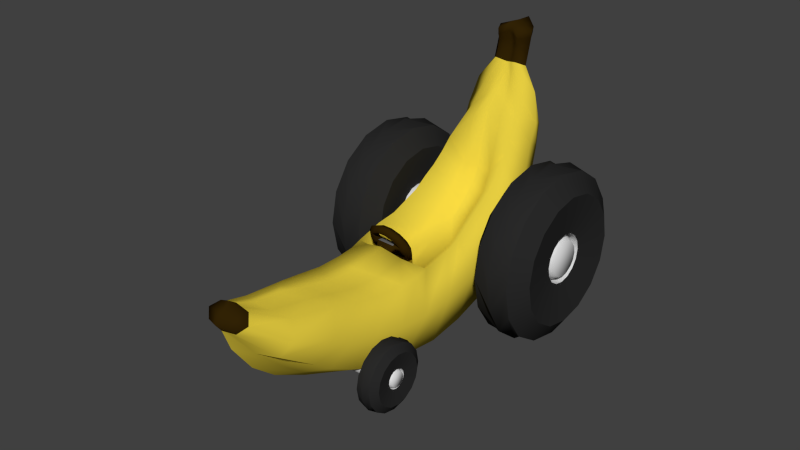 # Source: banana_cart.blend  (saved by Blender 2.70.0; exported with 4.5.12 LTS)
import bpy
from mathutils import Matrix  # noqa: F401  (used for matrix-valued properties, if any)

bpy.ops.wm.read_factory_settings(use_empty=True)
scene = bpy.context.scene
scene.name = 'Scene'

# ---- collections
col_collection_1 = bpy.data.collections.new('Collection 1'); scene.collection.children.link(col_collection_1)

# ---- materials (node trees are filled in below, after node groups)
mat_material_004 = bpy.data.materials.new('Material.004')
mat_material_004.alpha_threshold = 0.0
mat_material_004.use_transparent_shadow = False
mat_material_004.diffuse_color = (0.7231, 0.7231, 0.7231, 1.0)
mat_material_004.roughness = 0.5
mat_material_004.line_color = (0.0, 0.0, 0.0, 1.0)
mat_material_005 = bpy.data.materials.new('Material.005')
mat_material_005.alpha_threshold = 0.0
mat_material_005.use_transparent_shadow = False
mat_material_005.diffuse_color = (0.02315, 0.02315, 0.02315, 1.0)
mat_material_005.roughness = 0.5
mat_material_005.line_color = (0.0, 0.0, 0.0, 1.0)
mat_materialwheelwhite = bpy.data.materials.new('MaterialWheelWhite')
mat_materialwheelwhite.alpha_threshold = 0.0
mat_materialwheelwhite.use_transparent_shadow = False
mat_materialwheelwhite.diffuse_color = (0.7231, 0.7231, 0.7231, 1.0)
mat_materialwheelwhite.roughness = 0.5
mat_materialwheelwhite.specular_intensity = 1.0
mat_materialwheelwhite.line_color = (0.0, 0.0, 0.0, 1.0)
mat_materialweelblack = bpy.data.materials.new('MaterialWeelBlack')
mat_materialweelblack.alpha_threshold = 0.0
mat_materialweelblack.use_transparent_shadow = False
mat_materialweelblack.diffuse_color = (0.02315, 0.02315, 0.02315, 1.0)
mat_materialweelblack.roughness = 0.5
mat_materialweelblack.specular_intensity = 0.1235
mat_materialweelblack.line_color = (0.0, 0.0, 0.0, 1.0)
mat_material_001 = bpy.data.materials.new('Material.001')
mat_material_001.alpha_threshold = 0.0
mat_material_001.use_transparent_shadow = False
mat_material_001.diffuse_color = (0.03071, 0.016, 0.001518, 1.0)
mat_material_001.roughness = 0.5
mat_material_001.line_color = (0.0, 0.0, 0.0, 1.0)
mat_material = bpy.data.materials.new('Material')
mat_material.alpha_threshold = 0.0
mat_material.use_transparent_shadow = False
mat_material.diffuse_color = (0.1193, 0.1193, 0.1193, 1.0)
mat_material.roughness = 0.5
mat_material.line_color = (0.0, 0.0, 0.0, 1.0)
mat_materialbanana = bpy.data.materials.new('MaterialBanana')
mat_materialbanana.alpha_threshold = 0.0
mat_materialbanana.use_transparent_shadow = False
mat_materialbanana.diffuse_color = (0.8, 0.6205, 0.05326, 1.0)
mat_materialbanana.roughness = 0.5
mat_materialbanana.specular_intensity = 0.07647
mat_materialbanana.line_color = (0.0, 0.0, 0.0, 1.0)
mat_materialends = bpy.data.materials.new('MaterialEnds')
mat_materialends.alpha_threshold = 0.0
mat_materialends.use_transparent_shadow = False
mat_materialends.diffuse_color = (0.03071, 0.016, 0.001518, 1.0)
mat_materialends.roughness = 0.5
mat_materialends.specular_intensity = 0.06471
mat_materialends.line_color = (0.0, 0.0, 0.0, 1.0)

# ---- material node trees

# ---- world
world_world = bpy.data.worlds.new('World'); scene.world = world_world
world_world.color = (0.05088, 0.05088, 0.05088)
world_world.use_sun_shadow = False
world_world.sun_shadow_jitter_overblur = 0.0
world_world.cycles.sampling_method = 'MANUAL'
world_world.cycles.sample_map_resolution = 256

# ---- meshes
me_cylinder_002 = bpy.data.meshes.new('Cylinder.002')
me_cylinder_002.from_pydata([(4.201, 1.932, 2.722), (4.201, 1.817, 2.142), (4.201, 1.488, 1.651), (4.201, 0.9971, 1.323), (4.201, 0.4177, 1.208), (4.201, -0.1618, 1.323), (4.201, -0.653, 1.651), (4.201, -0.9812, 2.142), (4.201, -1.096, 2.722), (4.201, -0.9812, 3.301), (4.201, -0.653, 3.792), (4.201, -0.1618, 4.121), (4.201, 0.4177, 4.236), (4.201, 0.9971, 4.121), (4.201, 1.488, 3.792), (4.201, 1.817, 3.301), (4.066, 0.9982, 2.722), (4.066, 0.954, 2.5), (4.066, 0.8282, 2.311), (4.066, 0.6398, 2.186), (4.066, 0.4177, 2.141), (4.066, 0.1955, 2.186), (4.066, 0.007172, 2.311), (4.066, -0.1187, 2.5), (4.066, -0.1629, 2.722), (4.066, -0.1187, 2.944), (4.066, 0.007172, 3.132), (4.066, 0.1955, 3.258), (4.066, 0.4177, 3.302), (4.066, 0.6398, 3.258), (4.066, 0.8282, 3.132), (4.066, 0.954, 2.944), (3.825, 0.9982, 2.722), (3.825, 0.954, 2.5), (3.825, 0.8282, 2.311), (3.825, 0.6398, 2.186), (3.825, 0.4177, 2.141), (3.825, 0.1955, 2.186), (3.825, 0.007172, 2.311), (3.825, -0.1187, 2.5), (3.825, -0.1629, 2.722), (3.825, -0.1187, 2.944), (3.825, 0.007172, 3.132), (3.825, 0.1955, 3.258), (3.825, 0.4177, 3.302), (3.825, 0.6398, 3.258), (3.825, 0.8282, 3.132), (3.825, 0.954, 2.944), (3.913, 2.219, 1.976), (3.913, 1.796, 1.343), (3.913, 1.164, 0.9205), (3.913, 0.4177, 0.7721), (3.913, -0.3285, 0.9205), (3.913, -0.961, 1.343), (3.913, -1.384, 1.976), (3.913, -1.532, 2.722), (3.913, -1.384, 3.468), (3.913, -0.961, 4.101), (3.913, -0.3285, 4.523), (3.913, 0.4177, 4.672), (3.913, 1.164, 4.523), (3.913, 1.796, 4.101), (3.913, 2.219, 3.468), (3.913, 2.367, 2.722), (3.512, 2.355, 3.357), (3.512, 2.451, 2.568), (3.512, 2.237, 1.801), (3.512, 1.746, 1.175), (3.512, 1.053, 0.7847), (3.512, 0.2634, 0.689), (3.512, -0.5028, 0.9027), (3.512, -1.129, 1.393), (3.512, -1.52, 2.086), (3.512, -1.615, 2.876), (3.512, -1.401, 3.642), (3.512, -0.9107, 4.268), (3.512, -0.2178, 4.659), (3.512, 0.5719, 4.755), (3.512, 1.338, 4.541), (3.512, 1.964, 4.05), (2.824, 1.932, 2.722), (2.824, 1.817, 2.142), (2.824, 1.488, 1.651), (2.824, 0.9971, 1.323), (2.824, 0.4177, 1.208), (2.824, -0.1618, 1.323), (2.824, -0.653, 1.651), (2.824, -0.9812, 2.142), (2.824, -1.096, 2.722), (2.824, -0.9812, 3.301), (2.824, -0.653, 3.792), (2.824, -0.1618, 4.121), (2.824, 0.4177, 4.236), (2.824, 0.9971, 4.121), (2.824, 1.488, 3.792), (2.824, 1.817, 3.301), (2.959, 0.9982, 2.722), (2.959, 0.954, 2.5), (2.959, 0.8282, 2.311), (2.959, 0.6398, 2.186), (2.959, 0.4177, 2.141), (2.959, 0.1955, 2.186), (2.959, 0.007172, 2.311), (2.959, -0.1187, 2.5), (2.959, -0.1629, 2.722), (2.959, -0.1187, 2.944), (2.959, 0.007172, 3.132), (2.959, 0.1955, 3.258), (2.959, 0.4177, 3.302), (2.959, 0.6398, 3.258), (2.959, 0.8282, 3.132), (2.959, 0.954, 2.944), (3.2, 0.9982, 2.722), (3.2, 0.954, 2.5), (3.2, 0.8282, 2.311), (3.2, 0.6398, 2.186), (3.2, 0.4177, 2.141), (3.2, 0.1955, 2.186), (3.2, 0.007172, 2.311), (3.2, -0.1187, 2.5), (3.2, -0.1629, 2.722), (3.2, -0.1187, 2.944), (3.2, 0.007172, 3.132), (3.2, 0.1955, 3.258), (3.2, 0.4177, 3.302), (3.2, 0.6398, 3.258), (3.2, 0.8282, 3.132), (3.2, 0.954, 2.944), (3.112, 2.219, 1.976), (3.112, 1.796, 1.343), (3.112, 1.164, 0.9205), (3.112, 0.4177, 0.7721), (3.112, -0.3285, 0.9205), (3.112, -0.961, 1.343), (3.112, -1.384, 1.976), (3.112, -1.532, 2.722), (3.112, -1.384, 3.468), (3.112, -0.961, 4.101), (3.112, -0.3285, 4.523), (3.112, 0.4177, 4.672), (3.112, 1.164, 4.523), (3.112, 1.796, 4.101), (3.112, 2.219, 3.468), (3.112, 2.367, 2.722), (4.201, 1.932, 2.722), (4.201, 1.817, 2.142), (4.201, 1.488, 1.651), (4.201, 0.9971, 1.323), (4.201, 0.4177, 1.208), (4.201, -0.1618, 1.323), (4.201, -0.653, 1.651), (4.201, -0.9812, 2.142), (4.201, -1.096, 2.722), (4.201, -0.9812, 3.301), (4.201, -0.653, 3.792), (4.201, -0.1618, 4.121), (4.201, 0.4177, 4.236), (4.201, 0.9971, 4.121), (4.201, 1.488, 3.792), (4.201, 1.817, 3.301), (4.066, 0.9982, 2.722), (4.066, 0.954, 2.5), (4.066, 0.8282, 2.311), (4.066, 0.6398, 2.186), (4.066, 0.4177, 2.141), (4.066, 0.1955, 2.186), (4.066, 0.007172, 2.311), (4.066, -0.1187, 2.5), (4.066, -0.1629, 2.722), (4.066, -0.1187, 2.944), (4.066, 0.007172, 3.132), (4.066, 0.1955, 3.258), (4.066, 0.4177, 3.302), (4.066, 0.6398, 3.258), (4.066, 0.8282, 3.132), (4.066, 0.954, 2.944), (3.825, 0.9982, 2.722), (3.825, 0.954, 2.5), (3.825, 0.8282, 2.311), (3.825, 0.6398, 2.186), (3.825, 0.4177, 2.141), (3.825, 0.1955, 2.186), (3.825, 0.007172, 2.311), (3.825, -0.1187, 2.5), (3.825, -0.1629, 2.722), (3.825, -0.1187, 2.944), (3.825, 0.007172, 3.132), (3.825, 0.1955, 3.258), (3.825, 0.4177, 3.302), (3.825, 0.6398, 3.258), (3.825, 0.8282, 3.132), (3.825, 0.954, 2.944), (3.913, 2.367, 2.722), (3.913, 2.219, 1.976), (3.913, 1.796, 1.343), (3.913, 1.164, 0.9205), (3.913, 0.4177, 0.7721), (3.913, -0.3285, 0.9205), (3.913, -0.961, 1.343), (3.913, -1.384, 1.976), (3.913, -1.532, 2.722), (3.913, -1.384, 3.468), (3.913, -0.961, 4.101), (3.913, -0.3285, 4.523), (3.913, 0.4177, 4.672), (3.913, 1.164, 4.523), (3.913, 1.796, 4.101), (3.913, 2.219, 3.468), (2.824, 1.932, 2.722), (2.824, 1.817, 2.142), (2.824, 1.488, 1.651), (2.824, 0.9971, 1.323), (2.824, 0.4177, 1.208), (2.824, -0.1618, 1.323), (2.824, -0.653, 1.651), (2.824, -0.9812, 2.142), (2.824, -1.096, 2.722), (2.824, -0.9812, 3.301), (2.824, -0.653, 3.792), (2.824, -0.1618, 4.121), (2.824, 0.4177, 4.236), (2.824, 0.9971, 4.121), (2.824, 1.488, 3.792), (2.824, 1.817, 3.301), (2.959, 0.9982, 2.722), (2.959, 0.954, 2.5), (2.959, 0.8282, 2.311), (2.959, 0.6398, 2.186), (2.959, 0.4177, 2.141), (2.959, 0.1955, 2.186), (2.959, 0.007172, 2.311), (2.959, -0.1187, 2.5), (2.959, -0.1629, 2.722), (2.959, -0.1187, 2.944), (2.959, 0.007172, 3.132), (2.959, 0.1955, 3.258), (2.959, 0.4177, 3.302), (2.959, 0.6398, 3.258), (2.959, 0.8282, 3.132), (2.959, 0.954, 2.944), (3.2, 0.9982, 2.722), (3.2, 0.954, 2.5), (3.2, 0.8282, 2.311), (3.2, 0.6398, 2.186), (3.2, 0.4177, 2.141), (3.2, 0.1955, 2.186), (3.2, 0.007172, 2.311), (3.2, -0.1187, 2.5), (3.2, -0.1629, 2.722), (3.2, -0.1187, 2.944), (3.2, 0.007172, 3.132), (3.2, 0.1955, 3.258), (3.2, 0.4177, 3.302), (3.2, 0.6398, 3.258), (3.2, 0.8282, 3.132), (3.2, 0.954, 2.944), (3.112, 2.367, 2.722), (3.112, 2.219, 1.976), (3.112, 1.796, 1.343), (3.112, 1.164, 0.9205), (3.112, 0.4177, 0.7721), (3.112, -0.3285, 0.9205), (3.112, -0.961, 1.343), (3.112, -1.384, 1.976), (3.112, -1.532, 2.722), (3.112, -1.384, 3.468), (3.112, -0.961, 4.101), (3.112, -0.3285, 4.523), (3.112, 0.4177, 4.672), (3.112, 1.164, 4.523), (3.112, 1.796, 4.101), (3.112, 2.219, 3.468), (0.0, -0.1187, 2.944), (0.0, 0.9982, 2.722), (0.0, 0.954, 2.5), (0.0, 0.8282, 2.311), (0.0, 0.6398, 2.186), (0.0, 0.4177, 2.141), (0.0, 0.1955, 2.186), (0.0, 0.007172, 2.311), (0.0, -0.1187, 2.5), (0.0, -0.1629, 2.722), (0.0, 0.007172, 3.132), (0.0, 0.1955, 3.258), (0.0, 0.4177, 3.302), (0.0, 0.6398, 3.258), (0.0, 0.8282, 3.132), (0.0, 0.954, 2.944), (4.146, 0.8535, 2.722), (4.146, 0.8203, 2.555), (4.146, 0.7259, 2.414), (4.146, 0.5845, 2.319), (4.146, 0.4177, 2.286), (4.146, 0.2509, 2.319), (4.146, 0.1095, 2.414), (4.146, 0.015, 2.555), (4.146, -0.01818, 2.722), (4.146, 0.1095, 3.03), (4.146, 0.2509, 3.125), (4.146, 0.4177, 3.158), (4.146, 0.5845, 3.125), (4.146, 0.7259, 3.03), (4.146, 0.8203, 2.889), (4.146, 0.015, 2.889)], [], [(3, 146, 18, 19), (192, 0, 1, 193), (193, 1, 2, 194), (194, 2, 147, 195), (195, 147, 4, 196), (196, 4, 5, 197), (197, 5, 6, 198), (198, 6, 7, 199), (199, 7, 8, 200), (200, 8, 9, 201), (201, 9, 10, 202), (202, 10, 11, 203), (203, 11, 12, 204), (204, 12, 13, 205), (205, 13, 14, 206), (207, 15, 0, 192), (206, 14, 15, 207), (25, 168, 184, 41), (158, 157, 29, 30), (145, 144, 16, 17), (156, 155, 27, 28), (154, 153, 169, 26), (152, 151, 23, 24), (150, 149, 21, 22), (148, 3, 19, 20), (144, 159, 31, 16), (146, 145, 17, 18), (157, 156, 28, 29), (155, 154, 26, 27), (153, 152, 24, 169), (151, 150, 22, 23), (149, 148, 20, 21), (159, 158, 30, 31), (32, 33, 34, 35, 36, 37, 38, 39, 40, 185, 42, 43, 44, 45, 46, 47), (167, 166, 182, 183), (165, 164, 180, 181), (175, 174, 190, 191), (163, 162, 178, 179), (174, 173, 189, 190), (161, 160, 176, 177), (172, 171, 187, 188), (170, 25, 41, 186), (168, 167, 183, 184), (166, 165, 181, 182), (164, 163, 179, 180), (160, 175, 191, 176), (162, 161, 177, 178), (173, 172, 188, 189), (171, 170, 186, 187), (64, 63, 48, 65), (65, 48, 49, 66), (66, 49, 50, 67), (67, 50, 51, 68), (68, 51, 52, 69), (69, 52, 53, 70), (70, 53, 54, 71), (71, 54, 55, 72), (72, 55, 56, 73), (73, 56, 57, 74), (74, 57, 58, 75), (75, 58, 59, 76), (76, 59, 60, 77), (77, 60, 61, 78), (79, 62, 63, 64), (78, 61, 62, 79), (83, 99, 98, 210), (256, 257, 81, 80), (257, 258, 82, 81), (258, 259, 211, 82), (259, 260, 84, 211), (260, 261, 85, 84), (261, 262, 86, 85), (262, 263, 87, 86), (263, 264, 88, 87), (264, 265, 89, 88), (265, 266, 90, 89), (266, 267, 91, 90), (267, 268, 92, 91), (268, 269, 93, 92), (269, 270, 94, 93), (271, 256, 80, 95), (270, 271, 95, 94), (105, 121, 248, 232), (222, 110, 109, 221), (209, 97, 96, 208), (220, 108, 107, 219), (218, 106, 233, 217), (216, 104, 103, 215), (214, 102, 101, 213), (212, 100, 99, 83), (208, 96, 111, 223), (210, 98, 97, 209), (221, 109, 108, 220), (219, 107, 106, 218), (217, 233, 104, 216), (215, 103, 102, 214), (213, 101, 100, 212), (223, 111, 110, 222), (112, 113, 114, 115, 116, 117, 118, 119, 120, 249, 122, 123, 124, 125, 126, 127), (231, 247, 246, 230), (229, 245, 244, 228), (239, 255, 254, 238), (227, 243, 242, 226), (238, 254, 253, 237), (225, 241, 240, 224), (236, 252, 251, 235), (234, 250, 121, 105), (232, 248, 247, 231), (230, 246, 245, 229), (228, 244, 243, 227), (224, 240, 255, 239), (226, 242, 241, 225), (237, 253, 252, 236), (235, 251, 250, 234), (64, 65, 128, 143), (65, 66, 129, 128), (66, 67, 130, 129), (67, 68, 131, 130), (68, 69, 132, 131), (69, 70, 133, 132), (70, 71, 134, 133), (71, 72, 135, 134), (72, 73, 136, 135), (73, 74, 137, 136), (74, 75, 138, 137), (75, 76, 139, 138), (76, 77, 140, 139), (77, 78, 141, 140), (79, 64, 143, 142), (78, 79, 142, 141), (235, 234, 282, 283), (105, 232, 281, 272), (231, 230, 279, 280), (229, 228, 277, 278), (239, 238, 286, 287), (227, 226, 275, 276), (238, 237, 285, 286), (225, 224, 273, 274), (236, 235, 283, 284), (234, 105, 272, 282), (232, 231, 280, 281), (230, 229, 278, 279), (228, 227, 276, 277), (224, 239, 287, 273), (226, 225, 274, 275), (237, 236, 284, 285), (288, 302, 301, 300, 299, 298, 297, 303, 296, 295, 294, 293, 292, 291, 290, 289), (40, 39, 295, 296), (38, 37, 293, 294), (36, 35, 291, 292), (32, 47, 302, 288), (34, 33, 289, 290), (45, 44, 299, 300), (185, 40, 296, 303), (43, 42, 297, 298), (39, 38, 294, 295), (37, 36, 292, 293), (47, 46, 301, 302), (35, 34, 290, 291), (46, 45, 300, 301), (33, 32, 288, 289), (44, 43, 298, 299), (42, 185, 303, 297)])
me_cylinder_002.polygons.foreach_set('use_smooth', [True] * 163)
me_cylinder_002.polygons.foreach_set('material_index', [1, 1, 1, 1, 1, 1, 1, 1, 1, 1, 1, 1, 1, 1, 1, 1, 1, 0, 1, 1, 1, 1, 1, 1, 1, 1, 1, 1, 1, 1, 1, 1, 1, 0, 0, 0, 0, 0, 0, 0, 0, 0, 0, 0, 0, 0, 0, 0, 0, 1, 1, 1, 1, 1, 1, 1, 1, 1, 1, 1, 1, 1, 1, 1, 1, 1, 1, 1, 1, 1, 1, 1, 1, 1, 1, 1, 1, 1, 1, 1, 1, 1, 0, 1, 1, 1, 1, 1, 1, 1, 1, 1, 1, 1, 1, 1, 1, 1, 0, 0, 0, 0, 0, 0, 0, 0, 0, 0, 0, 0, 0, 0, 0, 0, 1, 1, 1, 1, 1, 1, 1, 1, 1, 1, 1, 1, 1, 1, 1, 1, 0, 0, 0, 0, 0, 0, 0, 0, 0, 0, 0, 0, 0, 0, 0, 0, 0, 0, 0, 0, 0, 0, 0, 0, 0, 0, 0, 0, 0, 0, 0, 0, 0])
me_cylinder_002.materials.append(mat_material_004)
me_cylinder_002.materials.append(mat_material_005)
me_cylinder_002.use_remesh_preserve_volume = False
me_cylinder_002.use_remesh_preserve_attributes = False
me_cylinder_002.use_mirror_vertex_groups = False
me_cylinder_002.update()
me_cylinder_001 = bpy.data.meshes.new('Cylinder.001')
me_cylinder_001.from_pydata([(2.721, 2.0, 2.722), (2.721, 1.885, 2.142), (2.721, 1.557, 1.651), (2.721, 1.065, 1.323), (2.721, 0.486, 1.208), (2.721, -0.09339, 1.323), (2.721, -0.5846, 1.651), (2.721, -0.9128, 2.142), (2.721, -1.028, 2.722), (2.721, -0.9128, 3.301), (2.721, -0.5846, 3.792), (2.721, -0.09339, 4.121), (2.721, 0.486, 4.236), (2.721, 1.065, 4.121), (2.721, 1.557, 3.792), (2.721, 1.885, 3.301), (2.586, 1.067, 2.722), (2.586, 1.022, 2.5), (2.586, 0.8965, 2.311), (2.586, 0.7082, 2.186), (2.586, 0.486, 2.141), (2.586, 0.2639, 2.186), (2.586, 0.07555, 2.311), (2.586, -0.0503, 2.5), (2.586, -0.09449, 2.722), (2.586, -0.0503, 2.944), (2.586, 0.07555, 3.132), (2.586, 0.2639, 3.258), (2.586, 0.486, 3.302), (2.586, 0.7082, 3.258), (2.586, 0.8965, 3.132), (2.586, 1.022, 2.944), (2.345, 1.067, 2.722), (2.345, 1.022, 2.5), (2.345, 0.8965, 2.311), (2.345, 0.7082, 2.186), (2.345, 0.486, 2.141), (2.345, 0.2639, 2.186), (2.345, 0.07555, 2.311), (2.345, -0.0503, 2.5), (2.345, -0.09449, 2.722), (2.345, -0.0503, 2.944), (2.345, 0.07555, 3.132), (2.345, 0.2639, 3.258), (2.345, 0.486, 3.302), (2.345, 0.7082, 3.258), (2.345, 0.8965, 3.132), (2.345, 1.022, 2.944), (2.433, 2.287, 1.976), (2.433, 1.865, 1.343), (2.433, 1.232, 0.9205), (2.433, 0.486, 0.7721), (2.433, -0.2601, 0.9205), (2.433, -0.8926, 1.343), (2.433, -1.315, 1.976), (2.433, -1.464, 2.722), (2.433, -1.315, 3.468), (2.433, -0.8926, 4.101), (2.433, -0.2601, 4.523), (2.433, 0.486, 4.672), (2.433, 1.232, 4.523), (2.433, 1.865, 4.101), (2.433, 2.287, 3.468), (2.433, 2.436, 2.722), (2.032, 2.423, 3.357), (2.032, 2.519, 2.568), (2.032, 2.305, 1.801), (2.032, 1.814, 1.175), (2.032, 1.121, 0.7847), (2.032, 0.3318, 0.689), (2.032, -0.4344, 0.9027), (2.032, -1.06, 1.393), (2.032, -1.451, 2.086), (2.032, -1.547, 2.876), (2.032, -1.333, 3.642), (2.032, -0.8423, 4.268), (2.032, -0.1494, 4.659), (2.032, 0.6403, 4.755), (2.032, 1.407, 4.541), (2.032, 2.033, 4.05), (1.344, 2.0, 2.722), (1.344, 1.885, 2.142), (1.344, 1.557, 1.651), (1.344, 1.065, 1.323), (1.344, 0.486, 1.208), (1.344, -0.09339, 1.323), (1.344, -0.5846, 1.651), (1.344, -0.9128, 2.142), (1.344, -1.028, 2.722), (1.344, -0.9128, 3.301), (1.344, -0.5846, 3.792), (1.344, -0.09339, 4.121), (1.344, 0.486, 4.236), (1.344, 1.065, 4.121), (1.344, 1.557, 3.792), (1.344, 1.885, 3.301), (1.479, 1.067, 2.722), (1.479, 1.022, 2.5), (1.479, 0.8965, 2.311), (1.479, 0.7082, 2.186), (1.479, 0.486, 2.141), (1.479, 0.2639, 2.186), (1.479, 0.07555, 2.311), (1.479, -0.0503, 2.5), (1.479, -0.09449, 2.722), (1.479, -0.0503, 2.944), (1.479, 0.07555, 3.132), (1.479, 0.2639, 3.258), (1.479, 0.486, 3.302), (1.479, 0.7082, 3.258), (1.479, 0.8965, 3.132), (1.479, 1.022, 2.944), (1.72, 1.067, 2.722), (1.72, 1.022, 2.5), (1.72, 0.8965, 2.311), (1.72, 0.7082, 2.186), (1.72, 0.486, 2.141), (1.72, 0.2639, 2.186), (1.72, 0.07555, 2.311), (1.72, -0.0503, 2.5), (1.72, -0.09449, 2.722), (1.72, -0.0503, 2.944), (1.72, 0.07555, 3.132), (1.72, 0.2639, 3.258), (1.72, 0.486, 3.302), (1.72, 0.7082, 3.258), (1.72, 0.8965, 3.132), (1.72, 1.022, 2.944), (1.632, 2.287, 1.976), (1.632, 1.865, 1.343), (1.632, 1.232, 0.9205), (1.632, 0.486, 0.7721), (1.632, -0.2601, 0.9205), (1.632, -0.8926, 1.343), (1.632, -1.315, 1.976), (1.632, -1.464, 2.722), (1.632, -1.315, 3.468), (1.632, -0.8926, 4.101), (1.632, -0.2601, 4.523), (1.632, 0.486, 4.672), (1.632, 1.232, 4.523), (1.632, 1.865, 4.101), (1.632, 2.287, 3.468), (1.632, 2.436, 2.722), (2.721, 2.0, 2.722), (2.721, 1.885, 2.142), (2.721, 1.557, 1.651), (2.721, 1.065, 1.323), (2.721, 0.486, 1.208), (2.721, -0.09339, 1.323), (2.721, -0.5846, 1.651), (2.721, -0.9128, 2.142), (2.721, -1.028, 2.722), (2.721, -0.9128, 3.301), (2.721, -0.5846, 3.792), (2.721, -0.09339, 4.121), (2.721, 0.486, 4.236), (2.721, 1.065, 4.121), (2.721, 1.557, 3.792), (2.721, 1.885, 3.301), (2.586, 1.067, 2.722), (2.586, 1.022, 2.5), (2.586, 0.8965, 2.311), (2.586, 0.7082, 2.186), (2.586, 0.486, 2.141), (2.586, 0.2639, 2.186), (2.586, 0.07555, 2.311), (2.586, -0.0503, 2.5), (2.586, -0.09449, 2.722), (2.586, -0.0503, 2.944), (2.586, 0.07555, 3.132), (2.586, 0.2639, 3.258), (2.586, 0.486, 3.302), (2.586, 0.7082, 3.258), (2.586, 0.8965, 3.132), (2.586, 1.022, 2.944), (2.345, 1.067, 2.722), (2.345, 1.022, 2.5), (2.345, 0.8965, 2.311), (2.345, 0.7082, 2.186), (2.345, 0.486, 2.141), (2.345, 0.2639, 2.186), (2.345, 0.07555, 2.311), (2.345, -0.0503, 2.5), (2.345, -0.09449, 2.722), (2.345, -0.0503, 2.944), (2.345, 0.07555, 3.132), (2.345, 0.2639, 3.258), (2.345, 0.486, 3.302), (2.345, 0.7082, 3.258), (2.345, 0.8965, 3.132), (2.345, 1.022, 2.944), (2.433, 2.436, 2.722), (2.433, 2.287, 1.976), (2.433, 1.865, 1.343), (2.433, 1.232, 0.9205), (2.433, 0.486, 0.7721), (2.433, -0.2601, 0.9205), (2.433, -0.8926, 1.343), (2.433, -1.315, 1.976), (2.433, -1.464, 2.722), (2.433, -1.315, 3.468), (2.433, -0.8926, 4.101), (2.433, -0.2601, 4.523), (2.433, 0.486, 4.672), (2.433, 1.232, 4.523), (2.433, 1.865, 4.101), (2.433, 2.287, 3.468), (1.344, 2.0, 2.722), (1.344, 1.885, 2.142), (1.344, 1.557, 1.651), (1.344, 1.065, 1.323), (1.344, 0.486, 1.208), (1.344, -0.09339, 1.323), (1.344, -0.5846, 1.651), (1.344, -0.9128, 2.142), (1.344, -1.028, 2.722), (1.344, -0.9128, 3.301), (1.344, -0.5846, 3.792), (1.344, -0.09339, 4.121), (1.344, 0.486, 4.236), (1.344, 1.065, 4.121), (1.344, 1.557, 3.792), (1.344, 1.885, 3.301), (1.479, 1.067, 2.722), (1.479, 1.022, 2.5), (1.479, 0.8965, 2.311), (1.479, 0.7082, 2.186), (1.479, 0.486, 2.141), (1.479, 0.2639, 2.186), (1.479, 0.07555, 2.311), (1.479, -0.0503, 2.5), (1.479, -0.09449, 2.722), (1.479, -0.0503, 2.944), (1.479, 0.07555, 3.132), (1.479, 0.2639, 3.258), (1.479, 0.486, 3.302), (1.479, 0.7082, 3.258), (1.479, 0.8965, 3.132), (1.479, 1.022, 2.944), (1.72, 1.067, 2.722), (1.72, 1.022, 2.5), (1.72, 0.8965, 2.311), (1.72, 0.7082, 2.186), (1.72, 0.486, 2.141), (1.72, 0.2639, 2.186), (1.72, 0.07555, 2.311), (1.72, -0.0503, 2.5), (1.72, -0.09449, 2.722), (1.72, -0.0503, 2.944), (1.72, 0.07555, 3.132), (1.72, 0.2639, 3.258), (1.72, 0.486, 3.302), (1.72, 0.7082, 3.258), (1.72, 0.8965, 3.132), (1.72, 1.022, 2.944), (1.632, 2.436, 2.722), (1.632, 2.287, 1.976), (1.632, 1.865, 1.343), (1.632, 1.232, 0.9205), (1.632, 0.486, 0.7721), (1.632, -0.2601, 0.9205), (1.632, -0.8926, 1.343), (1.632, -1.315, 1.976), (1.632, -1.464, 2.722), (1.632, -1.315, 3.468), (1.632, -0.8926, 4.101), (1.632, -0.2601, 4.523), (1.632, 0.486, 4.672), (1.632, 1.232, 4.523), (1.632, 1.865, 4.101), (1.632, 2.287, 3.468), (0.0, -0.0503, 2.944), (0.0, 1.067, 2.722), (0.0, 1.022, 2.5), (0.0, 0.8965, 2.311), (0.0, 0.7082, 2.186), (0.0, 0.486, 2.141), (0.0, 0.2639, 2.186), (0.0, 0.07555, 2.311), (0.0, -0.0503, 2.5), (0.0, -0.09449, 2.722), (0.0, 0.07555, 3.132), (0.0, 0.2639, 3.258), (0.0, 0.486, 3.302), (0.0, 0.7082, 3.258), (0.0, 0.8965, 3.132), (0.0, 1.022, 2.944), (2.609, 0.8973, 2.722), (2.609, 0.866, 2.564), (2.609, 0.7769, 2.431), (2.609, 0.6434, 2.342), (2.609, 0.486, 2.311), (2.609, 0.3287, 2.342), (2.609, 0.1952, 2.431), (2.609, 0.1061, 2.564), (2.609, 0.07476, 2.722), (2.609, 0.1952, 3.013), (2.609, 0.3287, 3.102), (2.609, 0.486, 3.133), (2.609, 0.6434, 3.102), (2.609, 0.7769, 3.013), (2.609, 0.866, 2.879), (2.609, 0.1061, 2.879)], [], [(3, 146, 18, 19), (192, 0, 1, 193), (193, 1, 2, 194), (194, 2, 147, 195), (195, 147, 4, 196), (196, 4, 5, 197), (197, 5, 6, 198), (198, 6, 7, 199), (199, 7, 8, 200), (200, 8, 9, 201), (201, 9, 10, 202), (202, 10, 11, 203), (203, 11, 12, 204), (204, 12, 13, 205), (205, 13, 14, 206), (207, 15, 0, 192), (206, 14, 15, 207), (25, 168, 184, 41), (158, 157, 29, 30), (145, 144, 16, 17), (156, 155, 27, 28), (154, 153, 169, 26), (152, 151, 23, 24), (150, 149, 21, 22), (148, 3, 19, 20), (144, 159, 31, 16), (146, 145, 17, 18), (157, 156, 28, 29), (155, 154, 26, 27), (153, 152, 24, 169), (151, 150, 22, 23), (149, 148, 20, 21), (159, 158, 30, 31), (32, 33, 34, 35, 36, 37, 38, 39, 40, 185, 42, 43, 44, 45, 46, 47), (167, 166, 182, 183), (165, 164, 180, 181), (175, 174, 190, 191), (163, 162, 178, 179), (174, 173, 189, 190), (161, 160, 176, 177), (172, 171, 187, 188), (170, 25, 41, 186), (168, 167, 183, 184), (166, 165, 181, 182), (164, 163, 179, 180), (160, 175, 191, 176), (162, 161, 177, 178), (173, 172, 188, 189), (171, 170, 186, 187), (64, 63, 48, 65), (65, 48, 49, 66), (66, 49, 50, 67), (67, 50, 51, 68), (68, 51, 52, 69), (69, 52, 53, 70), (70, 53, 54, 71), (71, 54, 55, 72), (72, 55, 56, 73), (73, 56, 57, 74), (74, 57, 58, 75), (75, 58, 59, 76), (76, 59, 60, 77), (77, 60, 61, 78), (79, 62, 63, 64), (78, 61, 62, 79), (83, 99, 98, 210), (256, 257, 81, 80), (257, 258, 82, 81), (258, 259, 211, 82), (259, 260, 84, 211), (260, 261, 85, 84), (261, 262, 86, 85), (262, 263, 87, 86), (263, 264, 88, 87), (264, 265, 89, 88), (265, 266, 90, 89), (266, 267, 91, 90), (267, 268, 92, 91), (268, 269, 93, 92), (269, 270, 94, 93), (271, 256, 80, 95), (270, 271, 95, 94), (105, 121, 248, 232), (222, 110, 109, 221), (209, 97, 96, 208), (220, 108, 107, 219), (218, 106, 233, 217), (216, 104, 103, 215), (214, 102, 101, 213), (212, 100, 99, 83), (208, 96, 111, 223), (210, 98, 97, 209), (221, 109, 108, 220), (219, 107, 106, 218), (217, 233, 104, 216), (215, 103, 102, 214), (213, 101, 100, 212), (223, 111, 110, 222), (112, 113, 114, 115, 116, 117, 118, 119, 120, 249, 122, 123, 124, 125, 126, 127), (231, 247, 246, 230), (229, 245, 244, 228), (239, 255, 254, 238), (227, 243, 242, 226), (238, 254, 253, 237), (225, 241, 240, 224), (236, 252, 251, 235), (234, 250, 121, 105), (232, 248, 247, 231), (230, 246, 245, 229), (228, 244, 243, 227), (224, 240, 255, 239), (226, 242, 241, 225), (237, 253, 252, 236), (235, 251, 250, 234), (64, 65, 128, 143), (65, 66, 129, 128), (66, 67, 130, 129), (67, 68, 131, 130), (68, 69, 132, 131), (69, 70, 133, 132), (70, 71, 134, 133), (71, 72, 135, 134), (72, 73, 136, 135), (73, 74, 137, 136), (74, 75, 138, 137), (75, 76, 139, 138), (76, 77, 140, 139), (77, 78, 141, 140), (79, 64, 143, 142), (78, 79, 142, 141), (235, 234, 282, 283), (105, 232, 281, 272), (231, 230, 279, 280), (229, 228, 277, 278), (239, 238, 286, 287), (227, 226, 275, 276), (238, 237, 285, 286), (225, 224, 273, 274), (236, 235, 283, 284), (234, 105, 272, 282), (232, 231, 280, 281), (230, 229, 278, 279), (228, 227, 276, 277), (224, 239, 287, 273), (226, 225, 274, 275), (237, 236, 284, 285), (288, 302, 301, 300, 299, 298, 297, 303, 296, 295, 294, 293, 292, 291, 290, 289), (40, 39, 295, 296), (38, 37, 293, 294), (36, 35, 291, 292), (32, 47, 302, 288), (34, 33, 289, 290), (45, 44, 299, 300), (185, 40, 296, 303), (43, 42, 297, 298), (39, 38, 294, 295), (37, 36, 292, 293), (47, 46, 301, 302), (35, 34, 290, 291), (46, 45, 300, 301), (33, 32, 288, 289), (44, 43, 298, 299), (42, 185, 303, 297)])
me_cylinder_001.polygons.foreach_set('use_smooth', [True] * 163)
me_cylinder_001.polygons.foreach_set('material_index', [1, 1, 1, 1, 1, 1, 1, 1, 1, 1, 1, 1, 1, 1, 1, 1, 1, 0, 1, 1, 1, 1, 1, 1, 1, 1, 1, 1, 1, 1, 1, 1, 1, 0, 0, 0, 0, 0, 0, 0, 0, 0, 0, 0, 0, 0, 0, 0, 0, 1, 1, 1, 1, 1, 1, 1, 1, 1, 1, 1, 1, 1, 1, 1, 1, 1, 1, 1, 1, 1, 1, 1, 1, 1, 1, 1, 1, 1, 1, 1, 1, 1, 0, 1, 1, 1, 1, 1, 1, 1, 1, 1, 1, 1, 1, 1, 1, 1, 0, 0, 0, 0, 0, 0, 0, 0, 0, 0, 0, 0, 0, 0, 0, 0, 1, 1, 1, 1, 1, 1, 1, 1, 1, 1, 1, 1, 1, 1, 1, 1, 0, 0, 0, 0, 0, 0, 0, 0, 0, 0, 0, 0, 0, 0, 0, 0, 0, 0, 0, 0, 0, 0, 0, 0, 0, 0, 0, 0, 0, 0, 0, 0, 0])
me_cylinder_001.materials.append(mat_materialwheelwhite)
me_cylinder_001.materials.append(mat_materialweelblack)
me_cylinder_001.use_remesh_preserve_volume = False
me_cylinder_001.use_remesh_preserve_attributes = False
me_cylinder_001.use_mirror_vertex_groups = False
me_cylinder_001.update()
me_torus = bpy.data.meshes.new('Torus')
me_torus.from_pydata([(1.027, 0.2242, -0.249), (0.7785, 0.1537, -0.007427), (0.5556, 0.05764, -0.2645), (0.8039, 0.1281, -0.5061), (0.6998, 0.7234, -0.2914), (0.5168, 0.5531, -0.04129), (0.3594, 0.3572, -0.2899), (0.5423, 0.5275, -0.54), (0.1778, 1.013, -0.3329), (0.09927, 0.7847, -0.07449), (0.0462, 0.5308, -0.3148), (0.1247, 0.759, -0.5732), (-0.4195, 1.026, -0.364), (-0.3786, 0.7953, -0.09942), (-0.3122, 0.5388, -0.3335), (-0.3531, 0.7697, -0.5981), (-0.9554, 0.7605, -0.3777), (-0.8073, 0.5827, -0.1104), (-0.6337, 0.3794, -0.3417), (-0.7818, 0.5571, -0.6091), (-1.307, 0.2764, -0.3708), (-1.089, 0.1955, -0.1048), (-0.8447, 0.08897, -0.3376), (-1.063, 0.1699, -0.6035), (-1.394, -0.315, -0.3448), (-1.158, -0.2776, -0.08407), (-0.8967, -0.2659, -0.322), (-1.133, -0.3032, -0.5828), (-1.196, -0.8782, -0.3058), (-0.9997, -0.7282, -0.05284), (-0.778, -0.6038, -0.2986), (-0.9743, -0.7538, -0.5515), (-0.7587, -1.284, -0.2626), (-0.6499, -1.053, -0.01831), (-0.5157, -0.8475, -0.2727), (-0.6245, -1.079, -0.517), (-0.1823, -1.44, -0.2252), (-0.1888, -1.178, 0.01163), (-0.1699, -0.9411, -0.2502), (-0.1634, -1.203, -0.4871), (0.4012, -1.31, -0.2021), (0.278, -1.074, 0.03011), (0.1803, -0.8631, -0.2364), (0.3035, -1.099, -0.4686), (0.8582, -0.9242, -0.1986), (0.6436, -0.765, 0.03289), (0.4545, -0.6314, -0.2343), (0.6691, -0.7906, -0.4658), (1.084, -0.3704, -0.2156), (0.8242, -0.3219, 0.01934), (0.5899, -0.2991, -0.2444), (0.8497, -0.3476, -0.4793), (-0.1669, -0.2998, -0.03236), (-0.1534, -0.2825, -0.2832), (-0.1445, 0.0733, -0.301), (-0.155, 0.1746, -0.05613), (0.2183, -0.2908, -0.2638), (0.2055, 0.06547, -0.2828), (0.3117, 0.1642, -0.03178), (0.3287, -0.3109, -0.006509), (-0.6624, -0.2887, -0.05822), (-0.5251, -0.2742, -0.3026), (-0.4946, 0.08114, -0.3193), (-0.6218, 0.1851, -0.08048), (-0.1991, -0.1029, 0.6696), (-0.1953, 0.05075, 0.6619), (-0.04405, 0.04737, 0.6698), (-0.03856, -0.1065, 0.678), (-0.3597, -0.09935, 0.6613), (-0.3465, 0.05413, 0.6541)], [], [(0, 1, 5, 4), (1, 2, 6, 5), (2, 3, 7, 6), (0, 4, 7, 3), (4, 5, 9, 8), (5, 6, 10, 9), (6, 7, 11, 10), (7, 4, 8, 11), (8, 9, 13, 12), (9, 10, 14, 13), (10, 11, 15, 14), (11, 8, 12, 15), (12, 13, 17, 16), (13, 14, 18, 17), (14, 15, 19, 18), (15, 12, 16, 19), (16, 17, 21, 20), (17, 18, 22, 21), (18, 19, 23, 22), (19, 16, 20, 23), (20, 21, 25, 24), (22, 23, 27, 26), (23, 20, 24, 27), (24, 25, 29, 28), (25, 26, 30, 29), (26, 27, 31, 30), (27, 24, 28, 31), (28, 29, 33, 32), (29, 30, 34, 33), (30, 31, 35, 34), (31, 28, 32, 35), (32, 33, 37, 36), (33, 34, 38, 37), (34, 35, 39, 38), (35, 32, 36, 39), (36, 37, 41, 40), (37, 38, 42, 41), (38, 39, 43, 42), (39, 36, 40, 43), (40, 41, 45, 44), (41, 42, 46, 45), (42, 43, 47, 46), (43, 40, 44, 47), (44, 45, 49, 48), (45, 46, 50, 49), (46, 47, 51, 50), (47, 44, 48, 51), (48, 49, 1, 0), (50, 51, 3, 2), (51, 48, 0, 3), (60, 61, 26, 25), (61, 62, 22, 26), (62, 63, 21, 22), (63, 60, 25, 21), (59, 56, 53, 52), (56, 57, 54, 53), (57, 58, 55, 54), (55, 65, 69, 63), (49, 50, 56, 59), (50, 2, 57, 56), (2, 1, 58, 57), (1, 49, 59, 58), (52, 53, 61, 60), (53, 54, 62, 61), (54, 55, 63, 62), (63, 69, 68, 60), (66, 67, 64, 65), (65, 64, 68, 69), (60, 68, 64, 52), (59, 67, 66, 58), (52, 64, 67, 59), (58, 66, 65, 55)])
me_torus.polygons.foreach_set('use_smooth', [True] * 72)
me_torus.polygons.foreach_set('material_index', [0, 0, 0, 0, 0, 0, 0, 0, 0, 0, 0, 0, 0, 0, 0, 0, 0, 0, 0, 0, 0, 0, 0, 0, 0, 0, 0, 0, 0, 0, 0, 0, 0, 0, 0, 0, 0, 0, 0, 0, 0, 0, 0, 0, 0, 0, 0, 0, 0, 0, 0, 0, 0, 0, 1, 1, 1, 0, 0, 0, 0, 0, 1, 1, 1, 0, 0, 0, 0, 0, 0, 0])
me_torus.materials.append(mat_material_001)
me_torus.materials.append(mat_material)
me_torus.use_remesh_preserve_volume = False
me_torus.use_remesh_preserve_attributes = False
me_torus.use_mirror_vertex_groups = False
me_torus.update()
me_cube = bpy.data.meshes.new('Cube')
me_cube.from_pydata([(0.0, 0.9435, 0.4073), (0.0, 0.001025, -1.234), (-1.119, -0.7094, -0.7809), (-1.122, 0.9795, -0.7808), (-0.9068, 0.7396, 0.9232), (-1.126, 0.135, -0.8421), (-0.9682, 0.2833, 0.9154), (-0.8306, 1.465, 1.118), (0.0, 1.001, -1.151), (0.0, -0.999, -1.152), (0.0, 1.643, 0.5228), (0.0, -0.9275, 0.4809), (-1.035, -1.384, -0.6199), (-0.9336, -0.391, 0.9259), (0.0, -1.798, -0.9356), (0.0, -0.7693, 1.007), (-0.9941, -2.109, -0.3574), (-0.8828, -1.115, 1.006), (0.0, -2.657, -0.583), (0.0, -1.481, 1.336), (-0.9201, -2.724, -0.003648), (-0.8417, -1.731, 1.188), (0.0, -3.385, -0.1078), (0.0, -2.21, 1.58), (-0.8027, -3.319, 0.4611), (-0.8001, -2.326, 1.455), (0.0, -4.091, 0.5165), (0.0, -2.915, 1.939), (-0.8021, -3.692, 0.9046), (-0.7261, -2.802, 1.69), (0.0, -4.533, 1.113), (0.0, -3.479, 2.254), (-0.801, -4.404, 1.71), (-0.6105, -3.8, 2.118), (0.0, -4.847, 1.88), (0.0, -4.132, 2.513), (-0.3003, -4.84, 2.405), (-0.2975, -4.441, 2.649), (0.0, -4.92, 2.417), (0.0, -4.448, 2.744), (-0.2999, -4.922, 2.566), (-0.2975, -4.559, 2.757), (0.0, -5.017, 2.633), (0.0, -4.587, 2.89), (-1.065, 1.73, -0.6371), (-0.8356, 1.823, 1.257), (0.0, 1.89, -0.9586), (0.0, 1.999, 0.6875), (-0.8976, 2.86, -0.04152), (-0.7898, 2.431, 1.566), (0.0, 3.228, -0.1588), (0.0, 2.498, 1.043), (0.0, 2.283, 0.8695), (0.0, 2.559, -0.6664), (-0.8269, 2.129, 1.366), (-1.019, 2.295, -0.4196), (-0.7735, 3.6, 0.6914), (-0.7569, 2.734, 1.808), (0.0, 4.104, 0.8259), (0.0, 2.704, 1.284), (-0.7692, 3.89, 1.326), (-0.6864, 3.039, 2.032), (0.0, 4.446, 1.679), (0.0, 3.309, 2.54), (-0.7658, 4.07, 1.865), (-0.5801, 3.426, 2.336), (0.0, 4.51, 2.17), (0.0, 3.653, 2.8), (-0.604, 4.203, 2.55), (-0.4181, 3.795, 2.845), (0.0, 4.426, 2.567), (0.0, 3.942, 3.049), (-0.258, 4.456, 3.331), (-0.2585, 4.14, 3.494), (0.0, 4.581, 3.266), (0.0, 4.208, 3.485), (0.0, 4.075, 3.267), (0.0, 4.456, 2.916), (-0.2597, 4.028, 3.332), (-0.2597, 4.35, 3.071), (-0.2563, 4.6, 3.558), (-0.2574, 4.202, 3.674), (0.0, 4.752, 3.571), (0.0, 4.28, 3.727), (-0.2541, 4.812, 3.823), (-0.2559, 4.205, 3.971), (0.0, 5.003, 3.928), (0.0, 4.285, 4.127), (0.0, 4.263, 3.935), (0.0, 4.93, 3.757), (-0.2567, 4.187, 3.829), (-0.255, 4.75, 3.696), (-1.277, 0.6309, 0.1264), (-1.281, -0.2135, 0.09863), (-1.23, 1.476, 0.3052), (0.0, -1.262, 0.2379), (0.0, 1.589, 0.3091), (-1.24, -0.8884, 0.184), (0.0, -2.062, 0.3524), (-1.194, -1.613, 0.3554), (0.0, -2.069, 0.3764), (-1.137, -2.228, 0.623), (0.0, -2.798, 0.7359), (-1.057, -2.823, 0.9891), (0.0, -3.503, 1.228), (-1.02, -3.248, 1.328), (0.0, -4.006, 1.684), (-0.9617, -4.103, 1.945), (0.0, -4.49, 2.196), (-0.4619, -4.641, 2.526), (0.0, -4.684, 2.58), (-0.4617, -4.741, 2.661), (0.0, -4.802, 2.761), (-1.2, 2.013, 0.475), (0.0, 2.225, 0.5373), (-1.094, 2.723, 0.8687), (0.0, 2.852, 0.1787), (0.0, 2.431, -0.1395), (-1.155, 2.368, 0.6317), (-0.9941, 3.167, 1.281), (0.0, 3.591, 1.62), (-0.9321, 3.464, 1.71), (0.0, 3.943, 2.196), (-0.9289, 3.747, 2.132), (0.0, 4.128, 2.53), (-0.767, 3.998, 2.728), (0.0, 4.184, 2.808), (-0.4213, 4.297, 3.412), (0.0, 4.394, 3.375), (0.0, 4.266, 3.092), (-0.4227, 4.189, 3.201), (-0.4199, 4.4, 3.615), (0.0, 4.516, 3.649), (-0.418, 4.508, 3.897), (0.0, 4.644, 4.027), (0.0, 4.596, 3.846), (-0.4189, 4.468, 3.762), (-0.5176, -1.591, -0.7777), (-0.5612, 0.9903, -0.9661), (-0.5593, -0.8542, -0.9663), (-0.5631, 0.06803, -1.038), (-0.3915, 1.75, 0.6857), (-0.4327, -0.8212, 0.4435), (-0.4368, 0.9567, 0.3925), (-0.4606, -0.6879, 0.945), (-0.497, -2.383, -0.4702), (-0.4414, -1.298, 1.171), (-0.46, -3.055, -0.0557), (-0.4208, -1.97, 1.384), (-0.4014, -3.705, 0.4888), (-0.4, -2.621, 1.697), (-0.401, -4.112, 1.009), (-0.363, -3.141, 1.972), (-0.4005, -4.625, 1.795), (-0.3053, -3.966, 2.315), (-0.1502, -4.88, 2.411), (-0.1487, -4.444, 2.696), (-0.1499, -4.969, 2.6), (-0.1487, -4.573, 2.823), (-0.5327, 1.81, -0.7978), (-0.3885, 2.078, 0.8182), (-0.4488, 3.044, -0.1001), (-0.3776, 2.479, 1.141), (-0.3956, 2.289, 0.9398), (-0.5096, 2.427, -0.543), (-0.3867, 3.852, 0.7586), (-0.3584, 2.656, 1.286), (-0.3846, 4.168, 1.502), (-0.3432, 3.174, 2.286), (-0.3829, 4.29, 2.018), (-0.29, 3.54, 2.568), (-0.302, 4.315, 2.558), (-0.2091, 3.869, 2.947), (-0.129, 4.518, 3.299), (-0.1292, 4.174, 3.489), (-0.1299, 4.052, 3.299), (-0.1298, 4.403, 2.994), (-0.1282, 4.676, 3.564), (-0.1287, 4.241, 3.7), (-0.1271, 4.907, 3.875), (-0.1279, 4.245, 4.049), (-0.1283, 4.225, 3.882), (-0.1275, 4.84, 3.726), (-0.2308, -4.772, 2.711), (-0.209, 4.576, 3.962), (0.0, -1.893, -0.8967), (0.0, -0.6793, 1.342), (-0.9236, -0.6677, 0.9075), (-1.031, -1.464, -0.5909), (0.0, -2.063, 0.3551), (-1.235, -0.9684, 0.2029), (-0.4655, -0.6111, 1.167), (-0.5153, -1.679, -0.7438)], [], [(140, 139, 2, 5), (143, 4, 6, 142), (142, 6, 13, 144), (95, 11, 15, 98), (92, 4, 7, 94), (96, 8, 46, 114), (189, 186, 19, 100), (138, 140, 5, 3), (141, 7, 4, 143), (93, 6, 4, 92), (93, 2, 12, 97), (139, 9, 14, 137), (100, 19, 23, 102), (191, 187, 17, 146), (190, 188, 16, 99), (192, 185, 18, 145), (102, 23, 27, 104), (146, 17, 21, 148), (99, 16, 20, 101), (145, 18, 22, 147), (104, 27, 31, 106), (148, 21, 25, 150), (101, 20, 24, 103), (147, 22, 26, 149), (106, 31, 35, 108), (150, 25, 29, 152), (103, 24, 28, 105), (149, 26, 30, 151), (108, 35, 39, 110), (152, 29, 33, 154), (105, 28, 32, 107), (151, 30, 34, 153), (110, 39, 43, 112), (154, 33, 37, 156), (107, 32, 36, 109), (153, 34, 38, 155), (183, 158, 41, 111), (156, 37, 41, 158), (109, 36, 40, 111), (155, 38, 42, 157), (117, 53, 50, 116), (141, 10, 47, 160), (94, 7, 45, 113), (138, 3, 44, 159), (116, 50, 58, 120), (163, 52, 51, 162), (118, 54, 49, 115), (164, 55, 48, 161), (114, 46, 53, 117), (160, 47, 52, 163), (113, 45, 54, 118), (159, 44, 55, 164), (120, 58, 62, 122), (162, 51, 59, 166), (115, 49, 57, 119), (161, 48, 56, 165), (122, 62, 66, 124), (166, 59, 63, 168), (119, 57, 61, 121), (165, 56, 60, 167), (124, 66, 70, 126), (168, 63, 67, 170), (121, 61, 65, 123), (167, 60, 64, 169), (129, 77, 74, 128), (170, 67, 71, 172), (123, 65, 69, 125), (169, 64, 68, 171), (128, 74, 82, 132), (175, 76, 75, 174), (130, 78, 73, 127), (176, 79, 72, 173), (126, 70, 77, 129), (172, 71, 76, 175), (125, 69, 78, 130), (171, 68, 79, 176), (135, 89, 86, 134), (174, 75, 83, 178), (127, 73, 81, 131), (173, 72, 80, 177), (184, 179, 84, 133), (181, 88, 87, 180), (136, 90, 85, 133), (182, 91, 84, 179), (132, 82, 89, 135), (178, 83, 88, 181), (131, 81, 90, 136), (177, 80, 91, 182), (9, 95, 98, 14), (5, 92, 94, 3), (10, 96, 114, 47), (185, 189, 100, 18), (2, 93, 92, 5), (6, 93, 97, 13), (18, 100, 102, 22), (187, 190, 99, 17), (22, 102, 104, 26), (17, 99, 101, 21), (26, 104, 106, 30), (21, 101, 103, 25), (30, 106, 108, 34), (25, 103, 105, 29), (34, 108, 110, 38), (29, 105, 107, 33), (38, 110, 112, 42), (33, 107, 109, 37), (157, 183, 111, 40), (37, 109, 111, 41), (52, 117, 116, 51), (3, 94, 113, 44), (51, 116, 120, 59), (55, 118, 115, 48), (47, 114, 117, 52), (44, 113, 118, 55), (59, 120, 122, 63), (48, 115, 119, 56), (63, 122, 124, 67), (56, 119, 121, 60), (67, 124, 126, 71), (60, 121, 123, 64), (76, 129, 128, 75), (64, 123, 125, 68), (75, 128, 132, 83), (79, 130, 127, 72), (71, 126, 129, 76), (68, 125, 130, 79), (88, 135, 134, 87), (72, 127, 131, 80), (180, 184, 133, 85), (91, 136, 133, 84), (83, 132, 135, 88), (80, 131, 136, 91), (1, 9, 139, 140), (0, 143, 142, 11), (11, 142, 144, 15), (8, 1, 140, 138), (10, 141, 143, 0), (2, 139, 137, 12), (186, 191, 146, 19), (188, 192, 145, 16), (19, 146, 148, 23), (16, 145, 147, 20), (23, 148, 150, 27), (20, 147, 149, 24), (27, 150, 152, 31), (24, 149, 151, 28), (31, 152, 154, 35), (28, 151, 153, 32), (35, 154, 156, 39), (32, 153, 155, 36), (112, 43, 158, 183), (39, 156, 158, 43), (36, 155, 157, 40), (7, 141, 160, 45), (8, 138, 159, 46), (54, 163, 162, 49), (53, 164, 161, 50), (45, 160, 163, 54), (46, 159, 164, 53), (49, 162, 166, 57), (50, 161, 165, 58), (57, 166, 168, 61), (58, 165, 167, 62), (61, 168, 170, 65), (62, 167, 169, 66), (65, 170, 172, 69), (66, 169, 171, 70), (78, 175, 174, 73), (77, 176, 173, 74), (69, 172, 175, 78), (70, 171, 176, 77), (73, 174, 178, 81), (74, 173, 177, 82), (134, 86, 179, 184), (90, 181, 180, 85), (89, 182, 179, 86), (81, 178, 181, 90), (82, 177, 182, 89), (42, 112, 183, 157), (87, 134, 184, 180), (98, 15, 186, 189), (144, 13, 187, 191), (97, 12, 188, 190), (137, 14, 185, 192), (14, 98, 189, 185), (13, 97, 190, 187), (15, 144, 191, 186), (12, 137, 192, 188)])
me_cube.polygons.foreach_set('use_smooth', [True] * 188)
me_cube.polygons.foreach_set('material_index', [0, 0, 0, 0, 0, 0, 0, 0, 0, 0, 0, 0, 0, 0, 0, 0, 0, 0, 0, 0, 0, 0, 0, 0, 0, 0, 0, 0, 0, 0, 0, 0, 1, 0, 0, 0, 1, 1, 1, 1, 0, 0, 0, 0, 0, 0, 0, 0, 0, 0, 0, 0, 0, 0, 0, 0, 0, 0, 0, 0, 0, 0, 0, 0, 1, 0, 0, 0, 1, 1, 1, 1, 0, 0, 0, 0, 1, 1, 1, 1, 1, 1, 1, 1, 1, 1, 1, 1, 0, 0, 0, 0, 0, 0, 0, 0, 0, 0, 0, 0, 0, 0, 0, 0, 1, 0, 1, 1, 0, 0, 0, 0, 0, 0, 0, 0, 0, 0, 0, 0, 1, 0, 1, 1, 0, 0, 1, 1, 1, 1, 1, 1, 0, 0, 0, 0, 0, 0, 0, 0, 0, 0, 0, 0, 0, 0, 0, 0, 0, 0, 1, 1, 1, 0, 0, 0, 0, 0, 0, 0, 0, 0, 0, 0, 0, 0, 0, 1, 1, 0, 0, 1, 1, 1, 1, 1, 1, 1, 1, 1, 0, 0, 0, 0, 0, 0, 0, 0])
me_cube.materials.append(mat_materialbanana)
me_cube.materials.append(mat_materialends)
me_cube.use_remesh_preserve_volume = False
me_cube.use_remesh_preserve_attributes = False
me_cube.use_mirror_vertex_groups = False
me_cube.update()

# ---- objects
ob_cylinder_001 = bpy.data.objects.new('Cylinder.001', me_cylinder_002)
ob_cylinder = bpy.data.objects.new('Cylinder', me_cylinder_001)
ob_torus = bpy.data.objects.new('Torus', me_torus)
ob_cube = bpy.data.objects.new('Cube', me_cube)

# ---- transforms, parenting, visibility, modifiers, constraints
ob_cylinder_001.location = (-0.02588, -2.504, 0.9508)
ob_cylinder_001.scale = (0.3953, 0.3953, 0.3953)
ob_cylinder_001.lineart.crease_threshold = 0.0
_m = ob_cylinder_001.modifiers.new('Mirror', 'MIRROR')
_m.use_clip = True
ob_cylinder.location = (0.01635, 1.604, 0.5353)
ob_cylinder.lineart.crease_threshold = 0.0
_m = ob_cylinder.modifiers.new('Mirror', 'MIRROR')
_m.use_clip = True
ob_torus.location = (0.07769, -0.787, 3.873)
ob_torus.rotation_euler = (2.116, -0.03662, 0.0)
ob_torus.scale = (0.4514, 0.4514, 0.4514)
ob_torus.lineart.crease_threshold = 0.0
ob_cube.location = (0.0, 0.0, 2.787)
ob_cube.rotation_euler = (0.2373, 0.02555, -0.01257)
ob_cube.lock_rotations_4d = False
ob_cube.empty_display_type = 'ARROWS'
ob_cube.lineart.crease_threshold = 0.0
_m = ob_cube.modifiers.new('Mirror', 'MIRROR')
_m.use_clip = True

# ---- collection membership
col_collection_1.objects.link(ob_cylinder_001)
col_collection_1.objects.link(ob_cylinder)
col_collection_1.objects.link(ob_torus)
col_collection_1.objects.link(ob_cube)

# ---- scene / render settings (as saved in the file)
scene.frame_start = 1; scene.frame_end = 250; scene.frame_set(1)
scene.render.engine = 'BLENDER_EEVEE_NEXT'
scene.render.resolution_percentage = 50
scene.render.dither_intensity = 0.0
scene.cycles.use_denoising = False
scene.cycles.samples = 10
scene.cycles.sampling_pattern = 'TABULATED_SOBOL'
scene.cycles.light_sampling_threshold = 0.0
scene.cycles.use_adaptive_sampling = False
scene.cycles.use_light_tree = False
scene.cycles.blur_glossy = 0.0
scene.cycles.volume_bounces = 1
scene.cycles.pixel_filter_type = 'GAUSSIAN'
scene.cycles.sample_clamp_indirect = 0.0
scene.view_settings.view_transform = 'Standard'
bpy.context.view_layer.update()

# ---- added for rendering (the .blend has no active camera and no usable light): camera, sun
cam_auto = bpy.data.cameras.new('AutoCamera')
cam_auto.lens = 50.0
cam_auto.sensor_width = 36.0
cam_auto.clip_end = 1000.0
ob_auto_camera = bpy.data.objects.new('AutoCamera', cam_auto)
scene.collection.objects.link(ob_auto_camera)
ob_auto_camera.location = (13.4087, -16.4183, 14.9049)
ob_auto_camera.rotation_euler = (1.09748, -7.21219e-08, 0.694738)
scene.camera = ob_auto_camera
light_auto_sun = bpy.data.lights.new('AutoSun', 'SUN')
light_auto_sun.energy = 3.0
light_auto_sun.angle = 0.0523599
ob_auto_sun = bpy.data.objects.new('AutoSun', light_auto_sun)
scene.collection.objects.link(ob_auto_sun)
ob_auto_sun.rotation_euler = (0.872665, 0.174533, 0.523599)
bpy.context.view_layer.update()
